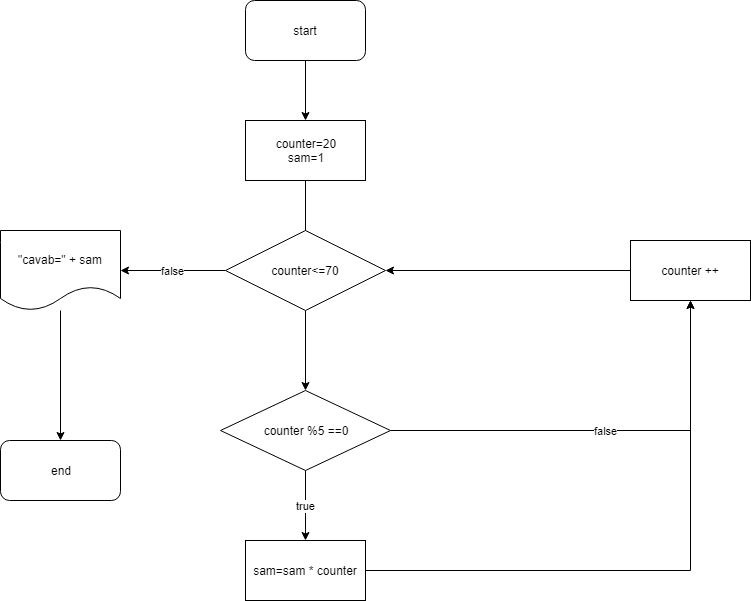

The diagram above was exported from draw.io. Its source (the exported page's mxGraphModel, read from the mxfile embedded in the PNG):
<mxGraphModel dx="1074" dy="616" grid="1" gridSize="10" guides="1" tooltips="1" connect="1" arrows="1" fold="1" page="1" pageScale="1" pageWidth="850" pageHeight="1100" math="0" shadow="0">
  <root>
    <mxCell id="0" />
    <mxCell id="1" parent="0" />
    <mxCell id="H3dhpc7R7AyI4iALSVNE-2" style="edgeStyle=orthogonalEdgeStyle;rounded=0;orthogonalLoop=1;jettySize=auto;html=1;" edge="1" parent="1" source="H3dhpc7R7AyI4iALSVNE-1" target="H3dhpc7R7AyI4iALSVNE-3">
      <mxGeometry relative="1" as="geometry">
        <mxPoint x="365" y="170" as="targetPoint" />
      </mxGeometry>
    </mxCell>
    <mxCell id="H3dhpc7R7AyI4iALSVNE-1" value="start" style="rounded=1;whiteSpace=wrap;html=1;" vertex="1" parent="1">
      <mxGeometry x="305" y="40" width="120" height="60" as="geometry" />
    </mxCell>
    <mxCell id="H3dhpc7R7AyI4iALSVNE-4" style="edgeStyle=orthogonalEdgeStyle;rounded=0;orthogonalLoop=1;jettySize=auto;html=1;" edge="1" parent="1" source="H3dhpc7R7AyI4iALSVNE-3">
      <mxGeometry relative="1" as="geometry">
        <mxPoint x="365" y="280" as="targetPoint" />
      </mxGeometry>
    </mxCell>
    <mxCell id="H3dhpc7R7AyI4iALSVNE-3" value="counter=20&lt;br&gt;sam=1&lt;br&gt;" style="rounded=0;whiteSpace=wrap;html=1;" vertex="1" parent="1">
      <mxGeometry x="305" y="160" width="120" height="60" as="geometry" />
    </mxCell>
    <mxCell id="H3dhpc7R7AyI4iALSVNE-6" style="edgeStyle=orthogonalEdgeStyle;rounded=0;orthogonalLoop=1;jettySize=auto;html=1;" edge="1" parent="1" source="H3dhpc7R7AyI4iALSVNE-5" target="H3dhpc7R7AyI4iALSVNE-7">
      <mxGeometry relative="1" as="geometry">
        <mxPoint x="365" y="430" as="targetPoint" />
      </mxGeometry>
    </mxCell>
    <mxCell id="H3dhpc7R7AyI4iALSVNE-15" value="false" style="edgeStyle=orthogonalEdgeStyle;rounded=0;orthogonalLoop=1;jettySize=auto;html=1;" edge="1" parent="1" source="H3dhpc7R7AyI4iALSVNE-5" target="H3dhpc7R7AyI4iALSVNE-16">
      <mxGeometry relative="1" as="geometry">
        <mxPoint x="180" y="310" as="targetPoint" />
      </mxGeometry>
    </mxCell>
    <mxCell id="H3dhpc7R7AyI4iALSVNE-5" value="counter&amp;lt;=70" style="rhombus;whiteSpace=wrap;html=1;" vertex="1" parent="1">
      <mxGeometry x="285" y="270" width="160" height="80" as="geometry" />
    </mxCell>
    <mxCell id="H3dhpc7R7AyI4iALSVNE-8" value="true" style="edgeStyle=orthogonalEdgeStyle;rounded=0;orthogonalLoop=1;jettySize=auto;html=1;" edge="1" parent="1" source="H3dhpc7R7AyI4iALSVNE-7">
      <mxGeometry relative="1" as="geometry">
        <mxPoint x="365" y="580" as="targetPoint" />
      </mxGeometry>
    </mxCell>
    <mxCell id="H3dhpc7R7AyI4iALSVNE-11" value="false" style="edgeStyle=orthogonalEdgeStyle;rounded=0;orthogonalLoop=1;jettySize=auto;html=1;entryX=0.5;entryY=1;entryDx=0;entryDy=0;" edge="1" parent="1" source="H3dhpc7R7AyI4iALSVNE-7" target="H3dhpc7R7AyI4iALSVNE-13">
      <mxGeometry relative="1" as="geometry">
        <mxPoint x="760" y="470" as="targetPoint" />
      </mxGeometry>
    </mxCell>
    <mxCell id="H3dhpc7R7AyI4iALSVNE-7" value="counter %5 ==0" style="rhombus;whiteSpace=wrap;html=1;" vertex="1" parent="1">
      <mxGeometry x="280" y="430" width="170" height="80" as="geometry" />
    </mxCell>
    <mxCell id="H3dhpc7R7AyI4iALSVNE-12" style="edgeStyle=orthogonalEdgeStyle;rounded=0;orthogonalLoop=1;jettySize=auto;html=1;" edge="1" parent="1" source="H3dhpc7R7AyI4iALSVNE-9" target="H3dhpc7R7AyI4iALSVNE-13">
      <mxGeometry relative="1" as="geometry">
        <mxPoint x="640" y="610" as="targetPoint" />
      </mxGeometry>
    </mxCell>
    <mxCell id="H3dhpc7R7AyI4iALSVNE-9" value="sam=sam * counter" style="rounded=0;whiteSpace=wrap;html=1;" vertex="1" parent="1">
      <mxGeometry x="305" y="580" width="120" height="60" as="geometry" />
    </mxCell>
    <mxCell id="H3dhpc7R7AyI4iALSVNE-14" style="edgeStyle=orthogonalEdgeStyle;rounded=0;orthogonalLoop=1;jettySize=auto;html=1;entryX=1;entryY=0.5;entryDx=0;entryDy=0;" edge="1" parent="1" source="H3dhpc7R7AyI4iALSVNE-13" target="H3dhpc7R7AyI4iALSVNE-5">
      <mxGeometry relative="1" as="geometry" />
    </mxCell>
    <mxCell id="H3dhpc7R7AyI4iALSVNE-13" value="counter ++" style="rounded=0;whiteSpace=wrap;html=1;" vertex="1" parent="1">
      <mxGeometry x="690" y="280" width="120" height="60" as="geometry" />
    </mxCell>
    <mxCell id="H3dhpc7R7AyI4iALSVNE-17" style="edgeStyle=orthogonalEdgeStyle;rounded=0;orthogonalLoop=1;jettySize=auto;html=1;" edge="1" parent="1" source="H3dhpc7R7AyI4iALSVNE-16" target="H3dhpc7R7AyI4iALSVNE-18">
      <mxGeometry relative="1" as="geometry">
        <mxPoint x="120" y="490" as="targetPoint" />
      </mxGeometry>
    </mxCell>
    <mxCell id="H3dhpc7R7AyI4iALSVNE-16" value="&quot;cavab=&quot; + sam" style="shape=document;whiteSpace=wrap;html=1;boundedLbl=1;" vertex="1" parent="1">
      <mxGeometry x="60" y="270" width="120" height="80" as="geometry" />
    </mxCell>
    <mxCell id="H3dhpc7R7AyI4iALSVNE-18" value="end" style="rounded=1;whiteSpace=wrap;html=1;" vertex="1" parent="1">
      <mxGeometry x="60" y="480" width="120" height="60" as="geometry" />
    </mxCell>
  </root>
</mxGraphModel>